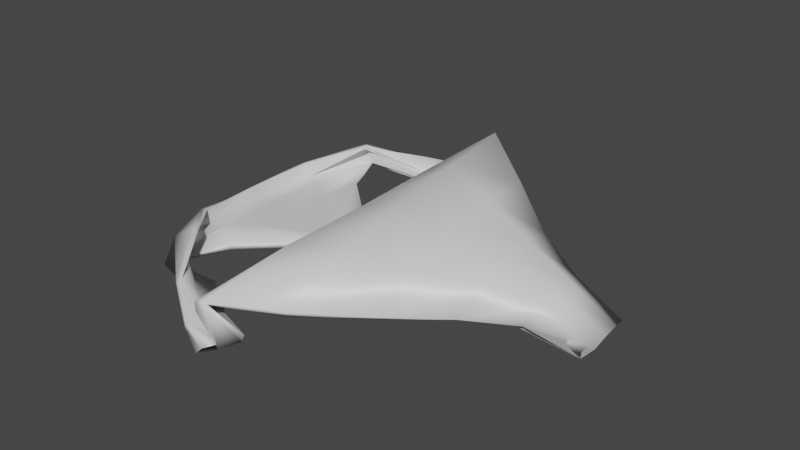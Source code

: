 # Source: Thong.blend  (saved by Blender 2.82.7; exported with 4.5.12 LTS)
import bpy
from mathutils import Matrix  # noqa: F401  (used for matrix-valued properties, if any)

bpy.ops.wm.read_factory_settings(use_empty=True)
scene = bpy.context.scene
scene.name = 'Scene'

# ---- collections
col_collection = bpy.data.collections.new('Collection'); scene.collection.children.link(col_collection)

# ---- materials (node trees are filled in below, after node groups)
mat_material = bpy.data.materials.new('Material')
mat_material.alpha_threshold = 0.0
mat_material.use_transparent_shadow = False
mat_material.line_color = (0.0, 0.0, 0.0, 1.0)

# ---- material node trees
mat_material.use_nodes = True; mat_material.node_tree.nodes.clear()
_N = mat_material.node_tree.nodes; _L = mat_material.node_tree.links
n0 = _N.new('ShaderNodeOutputMaterial'); n0.name = 'Material Output'; n0.location = (300, 300)
n1 = _N.new('ShaderNodeBsdfPrincipled'); n1.name = 'Principled BSDF'; n1.location = (10, 300)
n1.distribution = 'GGX'
n1.subsurface_method = 'BURLEY'
n1.inputs[2].default_value = 0.4
n1.inputs[3].default_value = 1.45
n1.inputs[27].default_value = (0.0, 0.0, 0.0, 1.0)
n1.inputs[28].default_value = 1.0
_L.new(n1.outputs[0], n0.inputs[0])
n0.is_active_output = True

# ---- world
world_world = bpy.data.worlds.new('World'); scene.world = world_world
world_world.use_nodes = True; world_world.node_tree.nodes.clear()
_N = world_world.node_tree.nodes; _L = world_world.node_tree.links
n0 = _N.new('ShaderNodeOutputWorld'); n0.name = 'World Output'; n0.location = (300, 300)
n1 = _N.new('ShaderNodeBackground'); n1.name = 'Background'; n1.location = (10, 300)
n1.inputs[0].default_value = (0.05088, 0.05088, 0.05088, 1.0)
_L.new(n1.outputs[0], n0.inputs[0])
n0.is_active_output = True
world_world.color = (0.05088, 0.05088, 0.05088)
world_world.use_sun_shadow = False
world_world.sun_shadow_jitter_overblur = 0.0

# ---- meshes
me_cube = bpy.data.meshes.new('Cube')
me_cube.from_pydata([(-0.02949, 0.1268, 0.005021), (0.04144, -0.0003284, 0.01718), (-0.04276, -0.1532, 0.004994), (0.1459, -0.008273, 0.0332), (-0.1109, 0.09714, 0.03193), (-0.1557, -0.001243, 0.0105), (-0.1076, -0.09856, 0.0302), (-0.04499, -0.01175, 0.01236), (0.1409, 0.02664, 0.02654), (-0.00474, 0.1412, 0.04022), (-0.01563, -0.1687, 0.03561), (0.137, -0.0301, 0.01145), (-0.1204, 0.1163, 0.004311), (0.04295, 0.01846, 0.008529), (0.04292, -0.01909, 0.009404), (-0.1184, -0.1183, 0.004336), (-0.03947, -0.1661, 0.004588), (-0.04133, 0.1627, 0.004532), (0.1368, -0.001988, 0.004381), (0.1353, 0.02051, 0.008755), (-0.02796, 0.1381, 0.004745), (0.1348, -0.02538, 0.004898), (-0.02615, -0.1415, 0.004673), (-0.1254, -0.001047, 0.004629), (-0.01867, -0.01334, 0.04312), (-0.06126, 0.03573, 0.004312), (-0.06087, -0.03673, 0.004439), (-0.06545, -0.00053, 0.004448), (0.06282, 0.0721, 0.05683), (0.06219, -0.08938, 0.01697), (0.06678, -0.01364, 0.05442), (-0.04603, 0.06471, 0.01669), (0.0418, -0.01082, 0.01611), (-0.1441, -0.05833, 0.01911), (-0.07708, -0.1408, 0.01471), (-0.04681, -0.08825, 0.009391), (0.1453, -0.02528, 0.02708), (-0.146, 0.05623, 0.01886), (-0.01102, 0.1637, 0.01767), (0.08873, -0.001408, 0.003889), (0.1027, 0.04418, 0.03955), (0.08965, 0.0202, 0.007295), (-0.09875, 0.07019, 0.004303), (0.002016, 0.1517, 0.004901), (-0.009166, -0.02257, 0.004458), (0.1804, -0.02901, 0.004366), (0.01969, -0.1302, 0.0235), (-0.06615, -0.1184, 0.004621), (-0.1204, 0.1049, 0.02355), (-0.01699, 0.126, 0.01451), (0.1445, 0.009763, 0.03279), (-0.04055, -0.1552, 0.02019), (0.04191, 0.009992, 0.01503), (-0.118, -0.1067, 0.02336), (0.1088, -0.01127, 0.04543), (-0.01215, -0.0001377, 0.004331), (-0.01038, -0.1819, 0.004852), (-0.07919, 0.1377, 0.01455), (0.1841, -0.003623, 0.01094), (0.1808, 0.02265, 0.008231), (-0.0682, 0.1153, 0.004398), (0.08945, -0.02255, 0.008759), (0.003672, -0.1552, 0.006283), (0.1365, 0.009637, 0.004579), (-0.03456, 0.1504, 0.004561), (0.1359, -0.01361, 0.004444), (-0.03277, -0.1538, 0.00454), (-0.1425, -0.001192, 0.004706), (-0.1242, -0.05336, 0.004597), (-0.125, 0.05125, 0.00461), (-0.03692, -0.01238, 0.02571), (-0.02074, -0.08611, 0.04096), (-0.01787, 0.05943, 0.04665), (-0.009332, 0.02225, 0.005266), (-0.09771, -0.07183, 0.004429), (-0.1021, -0.0008416, 0.004496), (-0.06415, 0.01754, 0.004409), (-0.06398, -0.01859, 0.004454), (0.01598, 0.1045, 0.07333), (0.1021, -0.05654, 0.01539), (0.01959, -0.01508, 0.05732), (0.06545, 0.02908, 0.05912), (0.0667, -0.05498, 0.04264), (-0.1427, 0.05706, 0.004819), (-0.07349, -0.1315, 0.004673), (0.1829, -0.01588, 0.005905), (-0.03937, -0.08871, 0.02323), (-0.005349, 0.1658, 0.004902), (0.1831, 0.00963, 0.0112), (-0.03615, 0.06391, 0.02889), (-0.1418, -0.05945, 0.004837), (0.08917, 0.009525, 0.004528), (-0.07542, 0.1285, 0.004738), (0.08876, -0.01237, 0.00467), (-0.003506, -0.1692, 0.004847), (-0.1008, -0.03579, 0.004506), (-0.1012, 0.03411, 0.004432), (0.02023, -0.07381, 0.04705), (0.01776, 0.04391, 0.06559), (-0.0113, 0.01097, 0.004472), (-0.01121, -0.01125, 0.004473), (0.1073, 0.01701, 0.04666), (0.1081, -0.03806, 0.03617), (-0.02771, 0.1259, 0.0004324), (0.04149, -0.0002019, 0.02218), (-0.03905, -0.1513, 0.002275), (0.1438, -0.007498, 0.02874), (-0.1072, 0.09408, 0.0306), (-0.1518, -0.001197, 0.01359), (-0.104, -0.09557, 0.02848), (-0.04076, -0.01169, 0.009684), (0.1387, 0.02495, 0.02234), (-0.001053, 0.1395, 0.0373), (-0.0146, -0.1653, 0.0321), (0.1349, -0.02613, 0.009301), (-0.1181, 0.1128, 0.007084), (0.043, 0.01964, 0.01339), (0.04292, -0.02026, 0.01427), (-0.116, -0.1148, 0.007047), (-0.03876, -0.1654, 0.009484), (-0.04036, 0.1602, 0.008738), (0.1365, -0.002273, 0.009363), (0.1351, 0.01955, 0.01366), (-0.02798, 0.1381, 0.009745), (0.1349, -0.02497, 0.00988), (-0.02628, -0.1416, 0.00967), (-0.1254, -0.001046, 0.009629), (-0.01605, -0.01308, 0.03888), (-0.06128, 0.0357, 0.009312), (-0.06086, -0.03674, 0.009439), (-0.06545, -0.0005251, 0.009447), (0.06143, 0.072, 0.05203), (0.06009, -0.08681, 0.01323), (0.06593, -0.01276, 0.04957), (-0.0423, 0.06393, 0.01346), (0.04181, -0.01149, 0.02107), (-0.1393, -0.05677, 0.0194), (-0.07427, -0.1375, 0.01721), (-0.04224, -0.08817, 0.007364), (0.1432, -0.02247, 0.02353), (-0.1412, 0.05471, 0.0195), (-0.0119, 0.1594, 0.0154), (0.08935, -0.001344, 0.008849), (0.1007, 0.04308, 0.03512), (0.0899, 0.01982, 0.01227), (-0.09871, 0.07021, 0.009303), (0.005184, 0.1485, 0.007046), (-0.00951, -0.02344, 0.009368), (0.1785, -0.02487, 0.006478), (0.01836, -0.1289, 0.01888), (-0.06543, -0.116, 0.008914), (-0.1166, 0.1017, 0.02399), (-0.01417, 0.1245, 0.01065), (0.1424, 0.008901, 0.02834), (-0.03733, -0.153, 0.01704), (0.04196, 0.01079, 0.01996), (-0.1142, -0.1034, 0.02355), (0.1074, -0.01041, 0.04071), (-0.01267, -7.588e-05, 0.009304), (-0.008879, -0.178, 0.007648), (-0.07645, 0.1344, 0.01713), (0.1791, -0.003278, 0.01154), (0.177, 0.01961, 0.009364), (-0.06754, 0.1129, 0.008693), (0.08988, -0.02231, 0.01373), (0.003452, -0.1524, 0.01042), (0.1362, 0.009115, 0.009543), (-0.03412, 0.149, 0.009343), (0.1359, -0.01362, 0.009444), (-0.03247, -0.1535, 0.00952), (-0.1403, -0.001163, 0.009197), (-0.1233, -0.05302, 0.009507), (-0.1241, 0.05095, 0.009522), (-0.03305, -0.01232, 0.02255), (-0.01899, -0.08563, 0.03631), (-0.01449, 0.05917, 0.04297), (-0.009651, 0.02294, 0.01021), (-0.09769, -0.07184, 0.009429), (-0.1021, -0.0008379, 0.009496), (-0.06416, 0.01752, 0.009409), (-0.06397, -0.01859, 0.009454), (0.01817, 0.1044, 0.06884), (0.09974, -0.05303, 0.01273), (0.02017, -0.01442, 0.0524), (0.06425, 0.02914, 0.05427), (0.06515, -0.05289, 0.03837), (-0.1388, 0.05578, 0.007715), (-0.07158, -0.1282, 0.00789), (0.1795, -0.01314, 0.008271), (-0.03537, -0.08858, 0.02024), (-0.004234, 0.1618, 0.007742), (0.1785, 0.007803, 0.01194), (-0.03234, 0.0632, 0.02573), (-0.1379, -0.0581, 0.007586), (0.08961, 0.009396, 0.009508), (-0.07361, 0.1252, 0.00804), (0.08929, -0.01225, 0.009639), (-0.003044, -0.1654, 0.008), (-0.1007, -0.03579, 0.009506), (-0.1012, 0.03412, 0.009432), (0.01962, -0.07253, 0.04225), (0.0187, 0.0442, 0.06069), (-0.01172, 0.0114, 0.009435), (-0.01165, -0.0117, 0.009432), (0.1055, 0.01646, 0.042), (0.1062, -0.0353, 0.0325)], [], [(23, 67, 83, 69), (67, 5, 37, 83), (83, 37, 4, 48), (69, 83, 48, 12), (22, 66, 84, 47), (66, 16, 34, 84), (84, 34, 6, 53), (47, 84, 53, 15), (18, 58, 85, 65), (58, 3, 36, 85), (85, 36, 11, 45), (65, 85, 45, 21), (24, 70, 86, 71), (70, 7, 35, 86), (86, 35, 2, 51), (71, 86, 51, 10), (20, 64, 87, 43), (64, 17, 38, 87), (87, 38, 0, 49), (43, 87, 49, 9), (19, 59, 88, 63), (59, 8, 50, 88), (88, 50, 3, 58), (63, 88, 58, 18), (9, 49, 89, 72), (49, 0, 31, 89), (89, 31, 7, 70), (72, 89, 70, 24), (15, 53, 90, 68), (53, 6, 33, 90), (90, 33, 5, 67), (68, 90, 67, 23), (13, 41, 91, 52), (41, 19, 63, 91), (91, 63, 18, 39), (52, 91, 39, 1), (12, 48, 92, 60), (48, 4, 57, 92), (92, 57, 17, 64), (60, 92, 64, 20), (1, 39, 93, 32), (39, 18, 65, 93), (93, 65, 21, 61), (32, 93, 61, 14), (10, 51, 94, 62), (51, 2, 56, 94), (94, 56, 16, 66), (62, 94, 66, 22), (26, 74, 95, 77), (74, 15, 68, 95), (95, 68, 23, 75), (77, 95, 75, 27), (27, 75, 96, 76), (75, 23, 69, 96), (96, 69, 12, 42), (76, 96, 42, 25), (30, 80, 97, 82), (80, 24, 71, 97), (97, 71, 10, 46), (82, 97, 46, 29), (28, 78, 98, 81), (78, 9, 72, 98), (98, 72, 24, 80), (81, 98, 80, 30), (1, 55, 99, 52), (55, 27, 76, 99), (99, 76, 25, 73), (52, 99, 73, 13), (14, 44, 100, 32), (44, 26, 77, 100), (100, 77, 27, 55), (32, 100, 55, 1), (8, 40, 101, 50), (40, 28, 81, 101), (101, 81, 30, 54), (50, 101, 54, 3), (3, 54, 102, 36), (54, 30, 82, 102), (102, 82, 29, 79), (36, 102, 79, 11), (126, 172, 186, 170), (170, 186, 140, 108), (186, 151, 107, 140), (172, 115, 151, 186), (125, 150, 187, 169), (169, 187, 137, 119), (187, 156, 109, 137), (150, 118, 156, 187), (121, 168, 188, 161), (161, 188, 139, 106), (188, 148, 114, 139), (168, 124, 148, 188), (127, 174, 189, 173), (173, 189, 138, 110), (189, 154, 105, 138), (174, 113, 154, 189), (123, 146, 190, 167), (167, 190, 141, 120), (190, 152, 103, 141), (146, 112, 152, 190), (122, 166, 191, 162), (162, 191, 153, 111), (191, 161, 106, 153), (166, 121, 161, 191), (112, 175, 192, 152), (152, 192, 134, 103), (192, 173, 110, 134), (175, 127, 173, 192), (118, 171, 193, 156), (156, 193, 136, 109), (193, 170, 108, 136), (171, 126, 170, 193), (116, 155, 194, 144), (144, 194, 166, 122), (194, 142, 121, 166), (155, 104, 142, 194), (115, 163, 195, 151), (151, 195, 160, 107), (195, 167, 120, 160), (163, 123, 167, 195), (104, 135, 196, 142), (142, 196, 168, 121), (196, 164, 124, 168), (135, 117, 164, 196), (113, 165, 197, 154), (154, 197, 159, 105), (197, 169, 119, 159), (165, 125, 169, 197), (129, 180, 198, 177), (177, 198, 171, 118), (198, 178, 126, 171), (180, 130, 178, 198), (130, 179, 199, 178), (178, 199, 172, 126), (199, 145, 115, 172), (179, 128, 145, 199), (133, 185, 200, 183), (183, 200, 174, 127), (200, 149, 113, 174), (185, 132, 149, 200), (131, 184, 201, 181), (181, 201, 175, 112), (201, 183, 127, 175), (184, 133, 183, 201), (104, 155, 202, 158), (158, 202, 179, 130), (202, 176, 128, 179), (155, 116, 176, 202), (117, 135, 203, 147), (147, 203, 180, 129), (203, 158, 130, 180), (135, 104, 158, 203), (111, 153, 204, 143), (143, 204, 184, 131), (204, 157, 133, 184), (153, 106, 157, 204), (106, 139, 205, 157), (157, 205, 185, 133), (205, 182, 132, 185), (139, 114, 182, 205), (31, 0, 103, 134), (7, 31, 134, 110), (33, 6, 109, 136), (5, 33, 136, 108), (34, 16, 119, 137), (6, 34, 137, 109), (35, 7, 110, 138), (2, 35, 138, 105), (37, 5, 108, 140), (4, 37, 140, 107), (38, 17, 120, 141), (0, 38, 141, 103), (28, 40, 143, 131), (40, 8, 111, 143), (19, 41, 144, 122), (41, 13, 116, 144), (25, 42, 145, 128), (42, 12, 115, 145), (20, 43, 146, 123), (43, 9, 112, 146), (26, 44, 147, 129), (44, 14, 117, 147), (21, 45, 148, 124), (45, 11, 114, 148), (29, 46, 149, 132), (46, 10, 113, 149), (22, 47, 150, 125), (47, 15, 118, 150), (56, 2, 105, 159), (16, 56, 159, 119), (57, 4, 107, 160), (17, 57, 160, 120), (8, 59, 162, 111), (59, 19, 122, 162), (12, 60, 163, 115), (60, 20, 123, 163), (14, 61, 164, 117), (61, 21, 124, 164), (10, 62, 165, 113), (62, 22, 125, 165), (13, 73, 176, 116), (73, 25, 128, 176), (15, 74, 177, 118), (74, 26, 129, 177), (9, 78, 181, 112), (78, 28, 131, 181), (11, 79, 182, 114), (79, 29, 132, 182)])
me_cube.polygons.foreach_set('use_smooth', [True] * 208)
_uv = me_cube.uv_layers.new(name='UVMap')
_uv.uv.foreach_set('vector', [0.3731, 0.7281, 0.3492, 0.7286, 0.354, 0.62, 0.3784, 0.6306, 0.3492, 0.7286, 0.3241, 0.7279, 0.3329, 0.6193, 0.354, 0.62, 0.547, 0.8157, 0.5585, 0.8132, 0.6236, 0.8901, 0.6007, 0.9048, 0.3784, 0.6306, 0.354, 0.62, 0.3673, 0.5275, 0.3909, 0.5094, 0.7339, 0.9076, 0.758, 0.9019, 0.7593, 0.9715, 0.7333, 0.977, 0.758, 0.9019, 0.7822, 0.8965, 0.7822, 0.9763, 0.7593, 0.9715, 0.134, 0.9652, 0.115, 0.9602, 0.08945, 0.8957, 0.1012, 0.8779, 0.1351, 0.9765, 0.134, 0.9652, 0.1012, 0.8779, 0.1351, 0.8792, 0.7814, 0.8456, 0.7088, 0.8477, 0.7158, 0.825, 0.7818, 0.8238, 0.005102, 0.1767, 0.08433, 0.1901, 0.07682, 0.2224, 0.0, 0.2001, 0.0, 0.2001, 0.07682, 0.2224, 0.07048, 0.2343, 0.0008088, 0.2251, 0.7818, 0.8238, 0.7158, 0.825, 0.7204, 0.8002, 0.7822, 0.8016, 0.7046, 0.2897, 0.6587, 0.2889, 0.6605, 0.1461, 0.7069, 0.1536, 0.6587, 0.2889, 0.6319, 0.2888, 0.634, 0.1458, 0.6605, 0.1461, 0.6605, 0.1461, 0.634, 0.1458, 0.6415, 0.02495, 0.6623, 0.02188, 0.7069, 0.1536, 0.6605, 0.1461, 0.6623, 0.02188, 0.7167, 0.0, 0.6909, 0.9741, 0.6674, 0.9696, 0.6644, 0.918, 0.6909, 0.9235, 0.6432, 0.9302, 0.6518, 0.918, 0.6518, 0.9797, 0.6273, 0.9797, 0.6273, 0.988, 0.6072, 0.9772, 0.6211, 0.9048, 0.6273, 0.9086, 0.6724, 0.5998, 0.6605, 0.6251, 0.6593, 0.5494, 0.7046, 0.5797, 0.7794, 0.8871, 0.7179, 0.8965, 0.7105, 0.8723, 0.7822, 0.8672, 0.008795, 0.1287, 0.08678, 0.1267, 0.08735, 0.1569, 0.007873, 0.1522, 0.007873, 0.1522, 0.08735, 0.1569, 0.08433, 0.1901, 0.005102, 0.1767, 0.7822, 0.8672, 0.7105, 0.8723, 0.7088, 0.8477, 0.7814, 0.8456, 0.7046, 0.5797, 0.6593, 0.5494, 0.6554, 0.4314, 0.7021, 0.4256, 0.6593, 0.5494, 0.6307, 0.5492, 0.6273, 0.4314, 0.6554, 0.4314, 0.6554, 0.4314, 0.6273, 0.4314, 0.6319, 0.2888, 0.6587, 0.2889, 0.7021, 0.4256, 0.6554, 0.4314, 0.6587, 0.2889, 0.7046, 0.2897, 0.3728, 0.9466, 0.3521, 0.9219, 0.3448, 0.8371, 0.3702, 0.8256, 0.6015, 0.5094, 0.6242, 0.5245, 0.5602, 0.5991, 0.5469, 0.598, 0.3448, 0.8371, 0.3251, 0.8328, 0.3241, 0.7279, 0.3492, 0.7286, 0.3702, 0.8256, 0.3448, 0.8371, 0.3492, 0.7286, 0.3731, 0.7281, 0.1041, 0.8662, 0.09551, 0.7983, 0.1152, 0.7951, 0.1193, 0.8751, 0.09551, 0.7983, 0.08945, 0.7352, 0.1093, 0.7279, 0.1152, 0.7951, 0.1152, 0.7951, 0.1093, 0.7279, 0.1305, 0.7266, 0.1351, 0.7944, 0.1193, 0.8751, 0.1152, 0.7951, 0.1351, 0.7944, 0.138, 0.8779, 0.2469, 0.9854, 0.2151, 0.983, 0.2428, 0.9036, 0.2469, 0.8879, 0.2151, 0.983, 0.202, 0.9639, 0.2227, 0.9119, 0.2428, 0.9036, 0.2718, 0.8936, 0.2959, 0.8903, 0.2959, 0.9725, 0.2728, 0.9669, 0.2469, 0.8879, 0.2718, 0.8936, 0.2728, 0.9669, 0.2498, 0.9609, 0.138, 0.8779, 0.1351, 0.7944, 0.155, 0.7948, 0.1571, 0.8755, 0.1351, 0.7944, 0.1305, 0.7266, 0.1517, 0.7273, 0.155, 0.7948, 0.155, 0.7948, 0.1517, 0.7273, 0.1732, 0.7288, 0.1732, 0.7982, 0.1571, 0.8755, 0.155, 0.7948, 0.1732, 0.7982, 0.1724, 0.8654, 0.6273, 0.918, 0.6277, 0.8609, 0.6868, 0.9079, 0.6909, 0.918, 0.6277, 0.8609, 0.6493, 0.8424, 0.6808, 0.8994, 0.6868, 0.9079, 0.1982, 0.9876, 0.1732, 0.9923, 0.1738, 0.9431, 0.1982, 0.9385, 0.8797, 0.9851, 0.8513, 0.9872, 0.8551, 0.9381, 0.8797, 0.9353, 0.46, 0.7938, 0.4056, 0.8597, 0.4045, 0.7925, 0.4573, 0.76, 0.4056, 0.8597, 0.3728, 0.9466, 0.3702, 0.8256, 0.4045, 0.7925, 0.4045, 0.7925, 0.3702, 0.8256, 0.3731, 0.7281, 0.4057, 0.7274, 0.4573, 0.76, 0.4045, 0.7925, 0.4057, 0.7274, 0.4569, 0.7263, 0.4569, 0.7263, 0.4057, 0.7274, 0.4102, 0.6623, 0.4603, 0.6926, 0.4057, 0.7274, 0.3731, 0.7281, 0.3784, 0.6306, 0.4102, 0.6623, 0.4102, 0.6623, 0.3784, 0.6306, 0.3909, 0.5094, 0.417, 0.595, 0.4603, 0.6926, 0.4102, 0.6623, 0.417, 0.595, 0.4661, 0.6587, 0.2207, 0.2124, 0.291, 0.2232, 0.2737, 0.3333, 0.204, 0.2903, 0.7751, 0.2915, 0.7046, 0.2897, 0.7069, 0.1536, 0.7704, 0.1819, 0.2737, 0.3333, 0.3241, 0.3641, 0.304, 0.5173, 0.2431, 0.4405, 0.204, 0.2903, 0.2737, 0.3333, 0.2431, 0.4405, 0.1785, 0.3575, 0.236, 0.05339, 0.3241, 0.0, 0.3078, 0.1131, 0.2314, 0.1327, 0.7758, 0.5145, 0.7046, 0.5797, 0.7021, 0.4256, 0.7758, 0.4015, 0.7758, 0.4015, 0.7021, 0.4256, 0.7046, 0.2897, 0.7751, 0.2915, 0.2314, 0.1327, 0.3078, 0.1131, 0.291, 0.2232, 0.2207, 0.2124, 0.05621, 0.8945, 0.03941, 0.8049, 0.05963, 0.8029, 0.07465, 0.8894, 0.5312, 0.7249, 0.4569, 0.7263, 0.4603, 0.6926, 0.5333, 0.7042, 0.05963, 0.8029, 0.05594, 0.7282, 0.08945, 0.7266, 0.08056, 0.8032, 0.07465, 0.8894, 0.05963, 0.8029, 0.08056, 0.8032, 0.08945, 0.8803, 0.02206, 0.8926, 0.0, 0.8159, 0.01974, 0.8097, 0.03734, 0.8968, 0.5333, 0.7667, 0.46, 0.7938, 0.4573, 0.76, 0.5314, 0.7456, 0.5314, 0.7456, 0.4573, 0.76, 0.4569, 0.7263, 0.5312, 0.7249, 0.03734, 0.8968, 0.01974, 0.8097, 0.03941, 0.8049, 0.05621, 0.8945, 0.08678, 0.1267, 0.1573, 0.09974, 0.1567, 0.1488, 0.08735, 0.1569, 0.1573, 0.09974, 0.236, 0.05339, 0.2314, 0.1327, 0.1567, 0.1488, 0.1567, 0.1488, 0.2314, 0.1327, 0.2207, 0.2124, 0.1509, 0.2012, 0.08735, 0.1569, 0.1567, 0.1488, 0.1509, 0.2012, 0.08433, 0.1901, 0.08433, 0.1901, 0.1509, 0.2012, 0.1391, 0.252, 0.07682, 0.2224, 0.1509, 0.2012, 0.2207, 0.2124, 0.204, 0.2903, 0.1391, 0.252, 0.1391, 0.252, 0.204, 0.2903, 0.1785, 0.3575, 0.1225, 0.2894, 0.1723, 0.8779, 0.1723, 0.9472, 0.1351, 0.9449, 0.1415, 0.8844, 0.9469, 0.7321, 0.9492, 0.8294, 0.9263, 0.838, 0.9253, 0.7314, 0.1945, 0.8326, 0.1991, 0.9385, 0.1823, 0.9381, 0.1732, 0.832, 0.9461, 0.838, 0.9502, 0.938, 0.9253, 0.938, 0.9353, 0.8414, 0.9698, 0.838, 0.9698, 0.954, 0.9547, 0.9343, 0.9502, 0.843, 0.0666, 0.9707, 0.06564, 0.8968, 0.08945, 0.9029, 0.08945, 0.9774, 0.5803, 0.976, 0.5819, 0.9062, 0.6034, 0.9048, 0.6034, 0.9831, 0.8447, 0.7122, 0.8126, 0.7964, 0.8011, 0.7789, 0.8305, 0.7159, 0.8394, 0.7029, 0.8454, 0.7972, 0.8126, 0.7964, 0.8447, 0.7122, 0.6678, 0.7793, 0.6883, 0.7769, 0.6871, 0.8424, 0.6686, 0.8394, 0.3291, 0.3275, 0.3241, 0.309, 0.3917, 0.2875, 0.3981, 0.3157, 0.8856, 0.7936, 0.8919, 0.7933, 0.8894, 0.8744, 0.8623, 0.8599, 0.6883, 0.7769, 0.7088, 0.7735, 0.7088, 0.8416, 0.6871, 0.8424, 0.8507, 0.2836, 0.8529, 0.1479, 0.8945, 0.141, 0.8937, 0.2834, 0.8937, 0.2834, 0.8945, 0.141, 0.9194, 0.1414, 0.9198, 0.2841, 0.8945, 0.141, 0.8966, 0.02064, 0.9169, 0.02421, 0.9194, 0.1414, 0.8529, 0.1479, 0.8466, 0.0, 0.8966, 0.02064, 0.8945, 0.141, 0.7333, 0.8965, 0.7333, 0.9531, 0.7063, 0.9493, 0.7124, 0.8966, 0.7124, 0.8966, 0.7063, 0.9493, 0.7023, 0.9292, 0.6913, 0.897, 0.8841, 0.6127, 0.8916, 0.5416, 0.9225, 0.5429, 0.8851, 0.6067, 0.8711, 0.589, 0.8425, 0.5702, 0.8916, 0.5416, 0.8841, 0.6127, 0.6273, 0.7751, 0.6471, 0.7801, 0.6484, 0.8394, 0.6276, 0.8417, 0.3311, 0.3698, 0.3312, 0.3481, 0.4007, 0.3461, 0.3998, 0.3752, 0.3312, 0.3481, 0.3291, 0.3275, 0.3981, 0.3157, 0.4007, 0.3461, 0.8797, 0.9353, 0.9004, 0.9355, 0.9004, 1.0, 0.8802, 0.9995, 0.8425, 0.5702, 0.8486, 0.4184, 0.8941, 0.4243, 0.8916, 0.5416, 0.8916, 0.5416, 0.8941, 0.4243, 0.9225, 0.4249, 0.9225, 0.5429, 0.8941, 0.4243, 0.8937, 0.2834, 0.9198, 0.2841, 0.9225, 0.4249, 0.8486, 0.4184, 0.8507, 0.2836, 0.8937, 0.2834, 0.8941, 0.4243, 0.969, 0.6251, 0.969, 0.7405, 0.9492, 0.7314, 0.9558, 0.6507, 0.2959, 0.9872, 0.3028, 0.8879, 0.3135, 0.8943, 0.3206, 0.9872, 0.1991, 0.7266, 0.1945, 0.8326, 0.1732, 0.832, 0.1837, 0.7308, 0.9492, 0.635, 0.9469, 0.7321, 0.9253, 0.7314, 0.9263, 0.6251, 0.6284, 0.64, 0.643, 0.6298, 0.6472, 0.7117, 0.6277, 0.7103, 0.6277, 0.7103, 0.6472, 0.7117, 0.6471, 0.7801, 0.6273, 0.7751, 0.6472, 0.7117, 0.6668, 0.7107, 0.6678, 0.7793, 0.6471, 0.7801, 0.643, 0.6298, 0.6625, 0.6251, 0.6668, 0.7107, 0.6472, 0.7117, 0.8957, 0.63, 0.8923, 0.7241, 0.8944, 0.7106, 0.864, 0.6345, 0.864, 0.6345, 0.8944, 0.7106, 0.8786, 0.7035, 0.8513, 0.6534, 0.5575, 0.9856, 0.5601, 0.9109, 0.5803, 0.9048, 0.5803, 0.9856, 0.5575, 0.9048, 0.5575, 0.9811, 0.5365, 0.9869, 0.5345, 0.912, 0.6625, 0.6251, 0.6831, 0.6254, 0.6864, 0.7083, 0.6668, 0.7107, 0.9699, 0.8095, 0.9499, 0.8088, 0.9492, 0.7414, 0.9699, 0.7405, 0.6864, 0.7083, 0.7037, 0.7032, 0.7088, 0.7735, 0.6883, 0.7769, 0.6831, 0.6254, 0.7005, 0.6338, 0.7037, 0.7032, 0.6864, 0.7083, 0.04798, 0.9642, 0.00212, 0.9737, 0.0, 0.9611, 0.04798, 0.9131, 0.04798, 0.9131, 0.0, 0.9611, 0.0006504, 0.9514, 0.02681, 0.8968, 0.9501, 0.9399, 0.9501, 0.9887, 0.9261, 0.9882, 0.9253, 0.938, 0.7835, 0.9938, 0.7863, 0.9459, 0.8099, 0.9478, 0.8101, 0.9938, 0.1163, 0.6891, 0.09434, 0.6639, 0.1554, 0.6463, 0.202, 0.6931, 0.8513, 0.8799, 0.8513, 0.9473, 0.8173, 0.9163, 0.8176, 0.8009, 0.1554, 0.6463, 0.1084, 0.6027, 0.1324, 0.5786, 0.202, 0.6436, 0.09434, 0.6639, 0.07087, 0.6406, 0.1084, 0.6027, 0.1554, 0.6463, 0.07087, 0.6406, 0.04461, 0.6202, 0.05915, 0.5616, 0.1084, 0.6027, 0.1084, 0.6027, 0.05915, 0.5616, 0.05914, 0.5173, 0.1324, 0.5786, 0.7835, 0.9459, 0.7835, 0.8782, 0.8173, 0.8009, 0.8173, 0.9171, 0.04461, 0.6202, 0.01652, 0.6013, 0.006701, 0.5207, 0.05915, 0.5616, 0.5303, 0.2964, 0.5154, 0.2209, 0.5818, 0.1782, 0.597, 0.2872, 0.7848, 0.2852, 0.7939, 0.1771, 0.8529, 0.1479, 0.8507, 0.2836, 0.5818, 0.1782, 0.552, 0.07173, 0.6108, 0.0, 0.6273, 0.1482, 0.5154, 0.2209, 0.4904, 0.1556, 0.552, 0.07173, 0.5818, 0.1782, 0.5453, 0.454, 0.5411, 0.3745, 0.6128, 0.3967, 0.6273, 0.5094, 0.7758, 0.506, 0.7808, 0.394, 0.8486, 0.4184, 0.8425, 0.5702, 0.7808, 0.394, 0.7848, 0.2852, 0.8507, 0.2836, 0.8486, 0.4184, 0.5411, 0.3745, 0.5303, 0.2964, 0.597, 0.2872, 0.6128, 0.3967, 0.7662, 0.6277, 0.7858, 0.633, 0.7709, 0.722, 0.7499, 0.7201, 0.01674, 0.6952, 0.0, 0.6822, 0.04461, 0.6202, 0.07087, 0.6406, 0.7709, 0.722, 0.7923, 0.7217, 0.8011, 0.8002, 0.7676, 0.7987, 0.7858, 0.633, 0.8011, 0.6419, 0.7923, 0.7217, 0.7709, 0.722, 0.7294, 0.6289, 0.7458, 0.6251, 0.7293, 0.715, 0.7088, 0.7084, 0.04587, 0.7266, 0.03186, 0.7102, 0.09434, 0.6639, 0.1163, 0.6891, 0.03186, 0.7102, 0.01674, 0.6952, 0.07087, 0.6406, 0.09434, 0.6639, 0.7458, 0.6251, 0.7662, 0.6277, 0.7499, 0.7201, 0.7293, 0.715, 0.3998, 0.3752, 0.4007, 0.3461, 0.4685, 0.3559, 0.4689, 0.4045, 0.4689, 0.4045, 0.4685, 0.3559, 0.5411, 0.3745, 0.5453, 0.454, 0.4685, 0.3559, 0.4626, 0.3059, 0.5303, 0.2964, 0.5411, 0.3745, 0.4007, 0.3461, 0.3981, 0.3157, 0.4626, 0.3059, 0.4685, 0.3559, 0.3981, 0.3157, 0.3917, 0.2875, 0.4529, 0.2589, 0.4626, 0.3059, 0.4626, 0.3059, 0.4529, 0.2589, 0.5154, 0.2209, 0.5303, 0.2964, 0.4529, 0.2589, 0.4371, 0.224, 0.4904, 0.1556, 0.5154, 0.2209, 0.8623, 0.8599, 0.8894, 0.8744, 0.8919, 0.9353, 0.8513, 0.927, 0.9225, 0.1895, 0.9548, 0.07211, 0.9628, 0.07373, 0.9316, 0.1906, 0.9345, 0.3322, 0.9225, 0.1895, 0.9316, 0.1906, 0.9435, 0.3316, 0.5602, 0.5991, 0.6242, 0.5245, 0.6273, 0.5303, 0.5673, 0.6022, 0.5345, 0.7059, 0.5602, 0.5991, 0.5673, 0.6022, 0.5436, 0.706, 0.06564, 0.8968, 0.06564, 0.9734, 0.05675, 0.9725, 0.06043, 0.9003, 0.901, 0.7933, 0.901, 0.8929, 0.8959, 0.8883, 0.8919, 0.7934, 0.941, 0.4753, 0.9345, 0.3322, 0.9435, 0.3316, 0.9497, 0.4746, 0.9564, 0.5961, 0.941, 0.4753, 0.9497, 0.4746, 0.9646, 0.5921, 0.5585, 0.8132, 0.5345, 0.7059, 0.5436, 0.706, 0.5659, 0.8105, 0.6236, 0.8901, 0.5585, 0.8132, 0.5659, 0.8105, 0.6273, 0.8846, 0.9776, 0.75, 0.9776, 0.8095, 0.9725, 0.8034, 0.9699, 0.7543, 0.9548, 0.07211, 0.9628, 0.0, 0.9646, 0.008386, 0.9628, 0.07373, 0.233, 0.7517, 0.2652, 0.6702, 0.2738, 0.6732, 0.2419, 0.7536, 0.2652, 0.6702, 0.2874, 0.5945, 0.2957, 0.5976, 0.2738, 0.6732, 0.9738, 0.4444, 0.97, 0.3594, 0.9789, 0.36, 0.9824, 0.4442, 0.97, 0.3594, 0.9707, 0.2727, 0.9798, 0.2726, 0.9789, 0.36, 0.9652, 0.07566, 0.9733, 0.0, 0.9824, 7.076e-05, 0.9742, 0.07563, 0.3182, 0.7722, 0.32, 0.6825, 0.3238, 0.6909, 0.3238, 0.7748, 0.969, 0.6843, 0.9733, 0.6312, 0.9781, 0.6251, 0.9781, 0.6853, 0.3156, 0.873, 0.2556, 0.8879, 0.2607, 0.8804, 0.312, 0.8667, 0.9989, 0.06218, 1.0, 0.1558, 0.991, 0.1553, 0.9898, 0.06217, 1.0, 0.1558, 0.9913, 0.2522, 0.9824, 0.2523, 0.991, 0.1553, 0.9992, 0.4244, 1.0, 0.5099, 0.9964, 0.5057, 0.9902, 0.4245, 0.3241, 0.5173, 0.3241, 0.5878, 0.3172, 0.5878, 0.3162, 0.5219, 0.9098, 0.78, 0.9119, 0.8753, 0.9042, 0.8771, 0.901, 0.7801, 0.9119, 0.8753, 0.9253, 0.9572, 0.9192, 0.9533, 0.9042, 0.8771, 0.8513, 0.6251, 0.8478, 0.7036, 0.8394, 0.7029, 0.8423, 0.6255, 0.8478, 0.7036, 0.8513, 0.8009, 0.8454, 0.7972, 0.8394, 0.7029, 0.6605, 0.918, 0.6605, 0.9862, 0.6564, 0.9881, 0.6518, 0.9196, 0.9787, 0.838, 0.9787, 0.895, 0.9739, 0.8972, 0.9698, 0.8394, 0.05663, 0.8968, 0.05663, 0.9984, 0.04798, 0.9979, 0.0524, 0.9002, 0.9736, 0.5293, 0.9737, 0.5946, 0.9646, 0.5946, 0.9658, 0.5288, 0.2874, 0.5945, 0.3156, 0.5173, 0.3148, 0.5239, 0.2957, 0.5976, 0.9744, 0.5288, 0.9738, 0.4444, 0.9824, 0.4442, 0.9756, 0.5222, 0.901, 0.6251, 0.9003, 0.7225, 0.8923, 0.7241, 0.8957, 0.63, 0.9003, 0.7225, 0.901, 0.7933, 0.8919, 0.7932, 0.8923, 0.7241, 0.9913, 0.2522, 0.9923, 0.3394, 0.9833, 0.3401, 0.9824, 0.2523, 0.9923, 0.3394, 0.9992, 0.4244, 0.9902, 0.4245, 0.9833, 0.3401, 0.3238, 0.7748, 0.3238, 0.8413, 0.3167, 0.8385, 0.3202, 0.7821, 0.9788, 0.8972, 0.9788, 0.9551, 0.9698, 0.9553, 0.9706, 0.8981, 0.9707, 0.2727, 0.9646, 0.1747, 0.9737, 0.174, 0.9798, 0.2726, 0.9646, 0.1747, 0.9652, 0.07566, 0.9742, 0.07563, 0.9737, 0.174, 0.32, 0.6825, 0.3182, 0.5895, 0.3241, 0.5878, 0.3241, 0.6742, 0.9964, 0.0, 0.9989, 0.06218, 0.9898, 0.06217, 0.9872, 7.958e-06, 0.2556, 0.8879, 0.202, 0.8468, 0.2098, 0.8421, 0.2607, 0.8804, 0.202, 0.8468, 0.233, 0.7517, 0.2419, 0.7536, 0.2098, 0.8421, 0.9253, 0.6281, 0.9182, 0.6962, 0.9093, 0.6945, 0.9166, 0.6251, 0.9182, 0.6962, 0.9098, 0.78, 0.901, 0.7801, 0.9093, 0.6945])
me_cube.materials.append(mat_material)
me_cube.use_remesh_preserve_volume = False
me_cube.use_remesh_preserve_attributes = False
me_cube.use_mirror_vertex_groups = False
me_cube.update()

# ---- objects
ob_cube = bpy.data.objects.new('Cube', me_cube)

# ---- transforms, parenting, visibility, modifiers, constraints
ob_cube.location = (0.0, 0.0, 0.0)
ob_cube.lock_rotations_4d = False
ob_cube.empty_display_type = 'ARROWS'
ob_cube.lineart.crease_threshold = 0.0

# ---- collection membership
col_collection.objects.link(ob_cube)

# ---- scene / render settings (as saved in the file)
scene.frame_start = 1; scene.frame_end = 250; scene.frame_set(59)
scene.render.engine = 'BLENDER_EEVEE_NEXT'
scene.cycles.use_denoising = False
scene.cycles.samples = 128
scene.cycles.sampling_pattern = 'TABULATED_SOBOL'
scene.cycles.use_adaptive_sampling = False
scene.cycles.use_light_tree = False
scene.view_settings.view_transform = 'Filmic'
bpy.context.view_layer.update()

# ---- added for rendering (the .blend has no active camera and no usable light): camera, sun
cam_auto = bpy.data.cameras.new('AutoCamera')
cam_auto.lens = 50.0
cam_auto.sensor_width = 36.0
cam_auto.clip_end = 1000.0
ob_auto_camera = bpy.data.objects.new('AutoCamera', cam_auto)
scene.collection.objects.link(ob_auto_camera)
ob_auto_camera.location = (0.468975, -0.553789, 0.400718)
ob_auto_camera.rotation_euler = (1.09748, -7.21219e-08, 0.694738)
scene.camera = ob_auto_camera
light_auto_sun = bpy.data.lights.new('AutoSun', 'SUN')
light_auto_sun.energy = 3.0
light_auto_sun.angle = 0.0523599
ob_auto_sun = bpy.data.objects.new('AutoSun', light_auto_sun)
scene.collection.objects.link(ob_auto_sun)
ob_auto_sun.rotation_euler = (0.872665, 0.174533, 0.523599)
bpy.context.view_layer.update()
